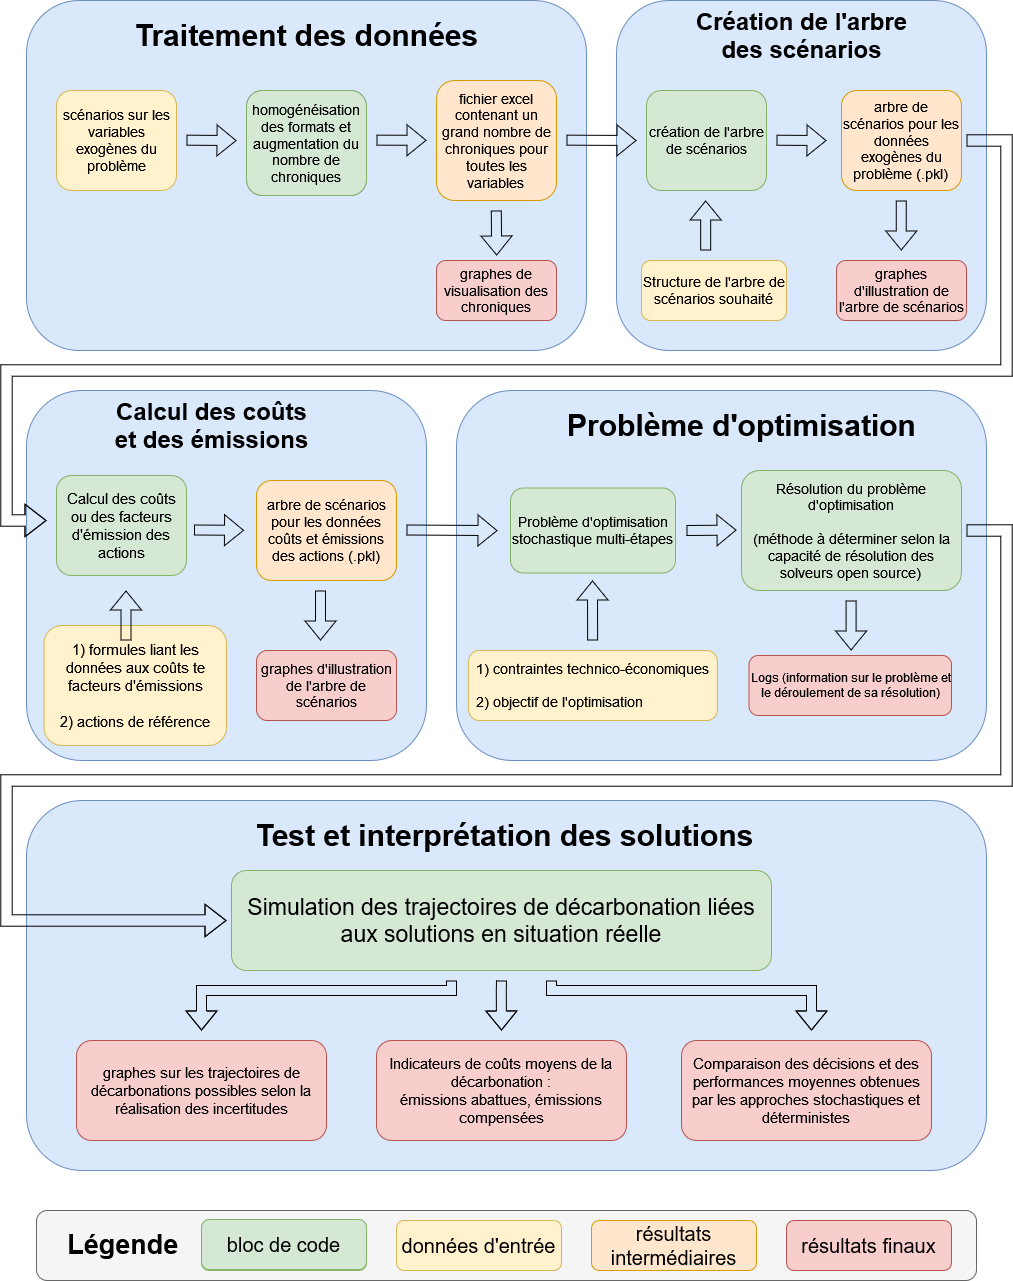

The diagram above was exported from draw.io. Its source (the exported page's mxGraphModel, read from the mxfile embedded in the PNG):
<mxGraphModel dx="6040" dy="3080" grid="1" gridSize="10" guides="1" tooltips="1" connect="1" arrows="1" fold="1" page="1" pageScale="1" pageWidth="827" pageHeight="1169" background="#ffffff" math="0" shadow="0">
  <root>
    <mxCell id="0" />
    <mxCell id="1" parent="0" />
    <mxCell id="Logzwtub48yx_41mjkGW-6" value="" style="rounded=1;whiteSpace=wrap;html=1;fillColor=#dae8fc;strokeColor=#6c8ebf;connectable=0;allowArrows=0;" vertex="1" parent="1">
      <mxGeometry x="20" y="460" width="400" height="370" as="geometry" />
    </mxCell>
    <mxCell id="Logzwtub48yx_41mjkGW-4" value="" style="rounded=1;whiteSpace=wrap;html=1;fillColor=#dae8fc;strokeColor=#6c8ebf;connectable=0;allowArrows=0;" vertex="1" parent="1">
      <mxGeometry x="610" y="70" width="370" height="350" as="geometry" />
    </mxCell>
    <mxCell id="GMd4P8_Klf1V9hqmh4ww-91" value="" style="rounded=1;whiteSpace=wrap;html=1;fillColor=#f5f5f5;strokeColor=#666666;imageWidth=18;allowArrows=0;connectable=0;fontColor=#333333;" parent="1" vertex="1">
      <mxGeometry x="30" y="1280" width="940" height="70" as="geometry" />
    </mxCell>
    <mxCell id="GMd4P8_Klf1V9hqmh4ww-72" value="&lt;font style=&quot;font-size: 30px;&quot;&gt;&lt;b&gt;Problème d'optimisation&lt;/b&gt;&lt;/font&gt;" style="text;html=1;align=center;verticalAlign=middle;resizable=0;points=[];autosize=1;strokeColor=none;fillColor=none;" parent="1" vertex="1">
      <mxGeometry x="558" y="470" width="370" height="50" as="geometry" />
    </mxCell>
    <mxCell id="GMd4P8_Klf1V9hqmh4ww-62" value="" style="rounded=1;whiteSpace=wrap;html=1;fillColor=#dae8fc;strokeColor=#6c8ebf;imageWidth=18;allowArrows=0;connectable=0;" parent="1" vertex="1">
      <mxGeometry x="20" y="870" width="960" height="370" as="geometry" />
    </mxCell>
    <mxCell id="GMd4P8_Klf1V9hqmh4ww-23" value="" style="rounded=1;whiteSpace=wrap;html=1;fillColor=#dae8fc;strokeColor=#6c8ebf;connectable=0;allowArrows=0;" parent="1" vertex="1">
      <mxGeometry x="20" y="70" width="560" height="350" as="geometry" />
    </mxCell>
    <mxCell id="GMd4P8_Klf1V9hqmh4ww-2" value="" style="shape=flexArrow;endArrow=classic;html=1;rounded=0;" parent="1" edge="1">
      <mxGeometry width="50" height="50" relative="1" as="geometry">
        <mxPoint x="180" y="209.66000000000003" as="sourcePoint" />
        <mxPoint x="230" y="210.08" as="targetPoint" />
        <Array as="points">
          <mxPoint x="180" y="209.66000000000003" />
        </Array>
      </mxGeometry>
    </mxCell>
    <mxCell id="GMd4P8_Klf1V9hqmh4ww-3" value="&lt;div style=&quot;font-size: 14px;&quot; align=&quot;center&quot;&gt;&lt;font style=&quot;font-size: 14px;&quot;&gt;homogénéisation des données et augmentation du nombre de chroniques&lt;br&gt;&lt;/font&gt;&lt;/div&gt;" style="rounded=1;whiteSpace=wrap;html=1;fillColor=#dae8fc;strokeColor=#6c8ebf;" parent="1" vertex="1">
      <mxGeometry x="240" y="160" width="120" height="105" as="geometry" />
    </mxCell>
    <mxCell id="GMd4P8_Klf1V9hqmh4ww-4" value="" style="shape=flexArrow;endArrow=classic;html=1;rounded=0;" parent="1" edge="1">
      <mxGeometry width="50" height="50" relative="1" as="geometry">
        <mxPoint x="370" y="209.66000000000003" as="sourcePoint" />
        <mxPoint x="420" y="209.8" as="targetPoint" />
      </mxGeometry>
    </mxCell>
    <mxCell id="GMd4P8_Klf1V9hqmh4ww-6" value="&lt;div style=&quot;font-size: 14px;&quot;&gt;&lt;font style=&quot;font-size: 14px;&quot;&gt;fichier excel&lt;/font&gt;&lt;/div&gt;&lt;div style=&quot;font-size: 14px;&quot;&gt;&lt;font style=&quot;font-size: 14px;&quot;&gt;contenant un grand nombre de chroniques pour toutes les variables&lt;br&gt;&lt;/font&gt;&lt;/div&gt;" style="rounded=1;whiteSpace=wrap;html=1;fillColor=#ffe6cc;strokeColor=#d79b00;" parent="1" vertex="1">
      <mxGeometry x="430" y="150" width="120" height="120" as="geometry" />
    </mxCell>
    <mxCell id="GMd4P8_Klf1V9hqmh4ww-14" value="&lt;div style=&quot;font-size: 14px;&quot;&gt;&lt;font style=&quot;font-size: 14px;&quot;&gt;scénarios sur les variables exogènes du problème&lt;/font&gt;&lt;/div&gt;" style="rounded=1;whiteSpace=wrap;html=1;fillColor=#fff2cc;strokeColor=#d6b656;" parent="1" vertex="1">
      <mxGeometry x="50" y="160" width="120" height="100" as="geometry" />
    </mxCell>
    <mxCell id="GMd4P8_Klf1V9hqmh4ww-15" value="" style="shape=flexArrow;endArrow=classic;html=1;rounded=0;" parent="1" edge="1">
      <mxGeometry width="50" height="50" relative="1" as="geometry">
        <mxPoint x="560" y="209.66000000000005" as="sourcePoint" />
        <mxPoint x="630" y="210" as="targetPoint" />
      </mxGeometry>
    </mxCell>
    <mxCell id="GMd4P8_Klf1V9hqmh4ww-19" value="" style="shape=flexArrow;endArrow=classic;html=1;rounded=0;" parent="1" edge="1">
      <mxGeometry width="50" height="50" relative="1" as="geometry">
        <mxPoint x="770" y="209.72000000000008" as="sourcePoint" />
        <mxPoint x="820.0000000000002" y="210.05" as="targetPoint" />
      </mxGeometry>
    </mxCell>
    <mxCell id="GMd4P8_Klf1V9hqmh4ww-21" value="&lt;font style=&quot;font-size: 14px;&quot;&gt;arbre de scénarios pour les données exogènes du problème (.pkl)&lt;br&gt;&lt;/font&gt;" style="rounded=1;whiteSpace=wrap;html=1;fillColor=#ffe6cc;strokeColor=#d79b00;" parent="1" vertex="1">
      <mxGeometry x="835" y="160" width="120" height="100" as="geometry" />
    </mxCell>
    <mxCell id="GMd4P8_Klf1V9hqmh4ww-24" value="&lt;font style=&quot;font-size: 30px;&quot;&gt;&lt;b&gt;Traitement des données&lt;br&gt;&lt;/b&gt;&lt;/font&gt;" style="text;html=1;align=center;verticalAlign=middle;resizable=0;points=[];autosize=1;strokeColor=none;fillColor=none;" parent="1" vertex="1">
      <mxGeometry x="115" y="80" width="370" height="50" as="geometry" />
    </mxCell>
    <mxCell id="GMd4P8_Klf1V9hqmh4ww-25" value="" style="rounded=1;whiteSpace=wrap;html=1;fillColor=#dae8fc;strokeColor=#6c8ebf;imageWidth=18;allowArrows=0;connectable=0;" parent="1" vertex="1">
      <mxGeometry x="450" y="460" width="530" height="370" as="geometry" />
    </mxCell>
    <mxCell id="GMd4P8_Klf1V9hqmh4ww-26" value="&lt;font style=&quot;font-size: 30px;&quot;&gt;&lt;b&gt;Problème d'optimisation&lt;/b&gt;&lt;/font&gt;" style="text;html=1;align=center;verticalAlign=middle;resizable=0;points=[];autosize=1;strokeColor=none;fillColor=none;" parent="1" vertex="1">
      <mxGeometry x="550" y="470" width="370" height="50" as="geometry" />
    </mxCell>
    <mxCell id="GMd4P8_Klf1V9hqmh4ww-33" value="" style="shape=flexArrow;endArrow=classic;html=1;rounded=0;" parent="1" edge="1">
      <mxGeometry width="50" height="50" relative="1" as="geometry">
        <mxPoint x="489.79" y="280" as="sourcePoint" />
        <mxPoint x="490.20000000000005" y="325" as="targetPoint" />
        <Array as="points" />
      </mxGeometry>
    </mxCell>
    <mxCell id="GMd4P8_Klf1V9hqmh4ww-35" value="" style="shape=flexArrow;endArrow=classic;html=1;rounded=0;" parent="1" edge="1">
      <mxGeometry width="50" height="50" relative="1" as="geometry">
        <mxPoint x="894.76" y="270.0000000000002" as="sourcePoint" />
        <mxPoint x="894.76" y="320" as="targetPoint" />
      </mxGeometry>
    </mxCell>
    <mxCell id="GMd4P8_Klf1V9hqmh4ww-39" value="&lt;font style=&quot;font-size: 14px;&quot;&gt;graphes de visualisation des chroniques&lt;/font&gt;" style="rounded=1;whiteSpace=wrap;html=1;fillColor=#f8cecc;strokeColor=#b85450;" parent="1" vertex="1">
      <mxGeometry x="430" y="330" width="120" height="60" as="geometry" />
    </mxCell>
    <mxCell id="GMd4P8_Klf1V9hqmh4ww-41" value="&lt;div&gt;&lt;font style=&quot;font-size: 14px;&quot;&gt;graphes d'illustration de l'arbre de scénarios&lt;/font&gt;&lt;/div&gt;" style="rounded=1;whiteSpace=wrap;html=1;fillColor=#f8cecc;strokeColor=#b85450;" parent="1" vertex="1">
      <mxGeometry x="830" y="330" width="130" height="60" as="geometry" />
    </mxCell>
    <mxCell id="GMd4P8_Klf1V9hqmh4ww-45" value="&lt;div style=&quot;font-size: 14px;&quot;&gt;&lt;font style=&quot;font-size: 14px;&quot;&gt;Problème d'optimisation stochastique multi-étapes&lt;br&gt;&lt;/font&gt;&lt;/div&gt;" style="rounded=1;whiteSpace=wrap;html=1;fillColor=#d5e8d4;strokeColor=#82b366;" parent="1" vertex="1">
      <mxGeometry x="504" y="557.5" width="165" height="85" as="geometry" />
    </mxCell>
    <mxCell id="GMd4P8_Klf1V9hqmh4ww-61" value="" style="shape=flexArrow;endArrow=classic;html=1;rounded=0;width=11.428571428571429;endSize=6.666666666666666;startArrow=none;" parent="1" edge="1">
      <mxGeometry width="50" height="50" relative="1" as="geometry">
        <mxPoint x="960" y="210" as="sourcePoint" />
        <mxPoint x="40" y="590" as="targetPoint" />
        <Array as="points">
          <mxPoint x="1000" y="210" />
          <mxPoint x="1000" y="440" />
          <mxPoint y="440" />
          <mxPoint y="590" />
        </Array>
      </mxGeometry>
    </mxCell>
    <mxCell id="GMd4P8_Klf1V9hqmh4ww-70" value="" style="shape=flexArrow;endArrow=classic;html=1;rounded=0;" parent="1" edge="1">
      <mxGeometry width="50" height="50" relative="1" as="geometry">
        <mxPoint x="680" y="600" as="sourcePoint" />
        <mxPoint x="730" y="599.6" as="targetPoint" />
      </mxGeometry>
    </mxCell>
    <mxCell id="GMd4P8_Klf1V9hqmh4ww-71" value="&lt;div style=&quot;font-size: 30px;&quot;&gt;&lt;b&gt;&lt;font style=&quot;font-size: 30px;&quot;&gt;Test et interprétation des solutions&lt;br&gt;&lt;/font&gt;&lt;/b&gt;&lt;/div&gt;" style="text;html=1;align=center;verticalAlign=middle;resizable=0;points=[];autosize=1;strokeColor=none;fillColor=none;" parent="1" vertex="1">
      <mxGeometry x="238" y="880" width="520" height="50" as="geometry" />
    </mxCell>
    <mxCell id="GMd4P8_Klf1V9hqmh4ww-85" value="" style="shape=flexArrow;endArrow=classic;html=1;rounded=0;" parent="1" edge="1">
      <mxGeometry width="50" height="50" relative="1" as="geometry">
        <mxPoint x="445" y="1050" as="sourcePoint" />
        <mxPoint x="195" y="1100" as="targetPoint" />
        <Array as="points">
          <mxPoint x="445" y="1060" />
          <mxPoint x="195" y="1060" />
        </Array>
      </mxGeometry>
    </mxCell>
    <mxCell id="GMd4P8_Klf1V9hqmh4ww-86" value="" style="shape=flexArrow;endArrow=classic;html=1;rounded=0;" parent="1" edge="1">
      <mxGeometry width="50" height="50" relative="1" as="geometry">
        <mxPoint x="495" y="1050" as="sourcePoint" />
        <mxPoint x="495" y="1100" as="targetPoint" />
        <Array as="points">
          <mxPoint x="494.8000000000002" y="1060" />
        </Array>
      </mxGeometry>
    </mxCell>
    <mxCell id="GMd4P8_Klf1V9hqmh4ww-87" value="" style="shape=flexArrow;endArrow=classic;html=1;rounded=0;" parent="1" edge="1">
      <mxGeometry width="50" height="50" relative="1" as="geometry">
        <mxPoint x="545" y="1050" as="sourcePoint" />
        <mxPoint x="805" y="1100" as="targetPoint" />
        <Array as="points">
          <mxPoint x="545" y="1060" />
          <mxPoint x="805" y="1060" />
        </Array>
      </mxGeometry>
    </mxCell>
    <mxCell id="GMd4P8_Klf1V9hqmh4ww-88" value="&lt;font size=&quot;1&quot;&gt;&lt;b style=&quot;font-size: 27px;&quot;&gt;Légende&amp;nbsp; &lt;br&gt;&lt;/b&gt;&lt;/font&gt;" style="text;html=1;align=center;verticalAlign=middle;resizable=0;points=[];autosize=1;strokeColor=none;fillColor=none;fontSize=14;" parent="1" vertex="1">
      <mxGeometry x="50" y="1289" width="140" height="50" as="geometry" />
    </mxCell>
    <mxCell id="GMd4P8_Klf1V9hqmh4ww-89" value="&lt;font style=&quot;font-size: 20px;&quot;&gt;bloc de code&lt;/font&gt;" style="rounded=1;whiteSpace=wrap;html=1;fillColor=#d5e8d4;strokeColor=#82b366;" parent="1" vertex="1">
      <mxGeometry x="195" y="1290" width="165" height="50" as="geometry" />
    </mxCell>
    <mxCell id="GMd4P8_Klf1V9hqmh4ww-90" value="&lt;div&gt;&lt;font style=&quot;font-size: 20px;&quot;&gt;données d'entrée&lt;/font&gt;&lt;/div&gt;" style="rounded=1;whiteSpace=wrap;html=1;fillColor=#fff2cc;strokeColor=#d6b656;" parent="1" vertex="1">
      <mxGeometry x="390" y="1290" width="165" height="50" as="geometry" />
    </mxCell>
    <mxCell id="GMd4P8_Klf1V9hqmh4ww-93" value="&lt;font style=&quot;font-size: 15px;&quot;&gt;Comparaison des décisions et des performances moyennes obtenues par les approches stochastiques et déterministes&lt;/font&gt;" style="rounded=1;whiteSpace=wrap;html=1;fillColor=#f8cecc;strokeColor=#b85450;" parent="1" vertex="1">
      <mxGeometry x="675" y="1110" width="250" height="100" as="geometry" />
    </mxCell>
    <mxCell id="GMd4P8_Klf1V9hqmh4ww-94" value="&lt;font style=&quot;font-size: 20px;&quot;&gt;résultats finaux&lt;/font&gt;" style="rounded=1;whiteSpace=wrap;html=1;fillColor=#f8cecc;strokeColor=#b85450;" parent="1" vertex="1">
      <mxGeometry x="780" y="1290" width="165" height="50" as="geometry" />
    </mxCell>
    <mxCell id="GMd4P8_Klf1V9hqmh4ww-95" value="&lt;div style=&quot;font-size: 15px;&quot;&gt;&lt;font style=&quot;font-size: 15px;&quot;&gt;Indicateurs de coûts moyens de la décarbonation : &lt;br&gt;&lt;/font&gt;&lt;/div&gt;&lt;div style=&quot;font-size: 15px;&quot;&gt;&lt;font style=&quot;font-size: 15px;&quot;&gt;émissions abattues, émissions compensées&lt;/font&gt;&lt;/div&gt;" style="rounded=1;whiteSpace=wrap;html=1;fillColor=#f8cecc;strokeColor=#b85450;" parent="1" vertex="1">
      <mxGeometry x="370" y="1110" width="250" height="100" as="geometry" />
    </mxCell>
    <mxCell id="GMd4P8_Klf1V9hqmh4ww-96" value="&lt;font style=&quot;font-size: 15px;&quot;&gt;graphes sur les trajectoires de décarbonations possibles selon la réalisation des incertitudes&lt;/font&gt;" style="rounded=1;whiteSpace=wrap;html=1;fillColor=#f8cecc;strokeColor=#b85450;" parent="1" vertex="1">
      <mxGeometry x="70" y="1110" width="250" height="100" as="geometry" />
    </mxCell>
    <mxCell id="GMd4P8_Klf1V9hqmh4ww-97" value="&lt;font style=&quot;font-size: 20px;&quot;&gt;résultats intermédiaires&lt;/font&gt;" style="rounded=1;whiteSpace=wrap;html=1;fillColor=#ffe6cc;strokeColor=#d79b00;" parent="1" vertex="1">
      <mxGeometry x="585" y="1290" width="165" height="50" as="geometry" />
    </mxCell>
    <mxCell id="GMd4P8_Klf1V9hqmh4ww-98" value="&lt;font style=&quot;font-size: 23px;&quot;&gt;Simulation des trajectoires de décarbonation liées aux solutions en situation réelle&lt;/font&gt;" style="rounded=1;whiteSpace=wrap;html=1;fillColor=#d5e8d4;strokeColor=#82b366;" parent="1" vertex="1">
      <mxGeometry x="225" y="940" width="540" height="100" as="geometry" />
    </mxCell>
    <mxCell id="GMd4P8_Klf1V9hqmh4ww-99" value="&lt;font style=&quot;font-size: 20px;&quot;&gt;bloc de code&lt;/font&gt;" style="rounded=1;whiteSpace=wrap;html=1;fillColor=#d5e8d4;strokeColor=#82b366;" parent="1" vertex="1">
      <mxGeometry x="195" y="1289" width="165" height="50" as="geometry" />
    </mxCell>
    <mxCell id="GMd4P8_Klf1V9hqmh4ww-102" value="&lt;div style=&quot;font-size: 14px;&quot; align=&quot;center&quot;&gt;&lt;font style=&quot;font-size: 14px;&quot;&gt;création de l'arbre de scénarios&lt;/font&gt;&lt;/div&gt;" style="rounded=1;whiteSpace=wrap;html=1;fillColor=#d5e8d4;strokeColor=#82b366;" parent="1" vertex="1">
      <mxGeometry x="640" y="160" width="120" height="100" as="geometry" />
    </mxCell>
    <mxCell id="GMd4P8_Klf1V9hqmh4ww-103" value="&lt;div style=&quot;font-size: 14px;&quot; align=&quot;center&quot;&gt;&lt;font style=&quot;font-size: 14px;&quot;&gt;homogénéisation des formats et augmentation du nombre de chroniques&lt;br&gt;&lt;/font&gt;&lt;/div&gt;" style="rounded=1;whiteSpace=wrap;html=1;fillColor=#d5e8d4;strokeColor=#82b366;" parent="1" vertex="1">
      <mxGeometry x="240" y="160" width="120" height="105" as="geometry" />
    </mxCell>
    <mxCell id="GMd4P8_Klf1V9hqmh4ww-106" value="&lt;div style=&quot;font-size: 14px;&quot;&gt;&lt;font style=&quot;font-size: 14px;&quot;&gt;Résolution du problème d'optimisation&lt;/font&gt;&lt;/div&gt;&lt;div style=&quot;font-size: 14px;&quot;&gt;&lt;font style=&quot;font-size: 14px;&quot;&gt;&lt;br&gt;&lt;/font&gt;&lt;/div&gt;&lt;div style=&quot;font-size: 14px;&quot;&gt;&lt;font style=&quot;font-size: 14px;&quot;&gt;(méthode à déterminer selon la capacité de résolution des solveurs open source)&lt;br&gt;&lt;/font&gt;&lt;/div&gt;" style="rounded=1;whiteSpace=wrap;html=1;fillColor=#d5e8d4;strokeColor=#82b366;" parent="1" vertex="1">
      <mxGeometry x="735" y="540" width="220" height="120" as="geometry" />
    </mxCell>
    <mxCell id="Logzwtub48yx_41mjkGW-5" value="&lt;div style=&quot;font-size: 24px;&quot;&gt;&lt;font style=&quot;font-size: 24px;&quot;&gt;&lt;b&gt;&lt;font style=&quot;font-size: 24px;&quot;&gt;Création de l'arbre &lt;br&gt;&lt;/font&gt;&lt;/b&gt;&lt;/font&gt;&lt;/div&gt;&lt;div style=&quot;font-size: 24px;&quot;&gt;&lt;font style=&quot;font-size: 24px;&quot;&gt;&lt;b&gt;&lt;font style=&quot;font-size: 24px;&quot;&gt;des scénarios&lt;/font&gt;&lt;/b&gt;&lt;/font&gt;&lt;/div&gt;" style="text;html=1;align=center;verticalAlign=middle;resizable=0;points=[];autosize=1;strokeColor=none;fillColor=none;" vertex="1" parent="1">
      <mxGeometry x="680" y="70" width="230" height="70" as="geometry" />
    </mxCell>
    <mxCell id="Logzwtub48yx_41mjkGW-8" value="" style="shape=flexArrow;endArrow=classic;html=1;rounded=0;" edge="1" parent="1">
      <mxGeometry width="50" height="50" relative="1" as="geometry">
        <mxPoint x="187.5" y="599.4999999999999" as="sourcePoint" />
        <mxPoint x="237.5" y="599.83" as="targetPoint" />
      </mxGeometry>
    </mxCell>
    <mxCell id="Logzwtub48yx_41mjkGW-9" value="&lt;font style=&quot;font-size: 14px;&quot;&gt;arbre de scénarios pour les données coûts et émissions des actions (.pkl)&lt;br&gt;&lt;/font&gt;" style="rounded=1;whiteSpace=wrap;html=1;fillColor=#ffe6cc;strokeColor=#d79b00;" vertex="1" parent="1">
      <mxGeometry x="250" y="550" width="140" height="100" as="geometry" />
    </mxCell>
    <mxCell id="Logzwtub48yx_41mjkGW-11" value="&lt;div&gt;&lt;font style=&quot;font-size: 14px;&quot;&gt;graphes d'illustration de l'arbre de scénarios&lt;/font&gt;&lt;/div&gt;" style="rounded=1;whiteSpace=wrap;html=1;fillColor=#f8cecc;strokeColor=#b85450;" vertex="1" parent="1">
      <mxGeometry x="250" y="720" width="140" height="70" as="geometry" />
    </mxCell>
    <mxCell id="Logzwtub48yx_41mjkGW-12" value="&lt;font style=&quot;font-size: 15px;&quot;&gt;Calcul des coûts ou des facteurs d'émission des actions &lt;/font&gt;" style="rounded=1;whiteSpace=wrap;html=1;fillColor=#d5e8d4;strokeColor=#82b366;" vertex="1" parent="1">
      <mxGeometry x="50" y="545" width="130" height="100" as="geometry" />
    </mxCell>
    <mxCell id="Logzwtub48yx_41mjkGW-13" value="&lt;div style=&quot;font-size: 24px;&quot;&gt;&lt;font style=&quot;font-size: 24px;&quot;&gt;&lt;b&gt;&lt;font style=&quot;font-size: 24px;&quot;&gt;Calcul des coûts&lt;/font&gt;&lt;/b&gt;&lt;/font&gt;&lt;/div&gt;&lt;div style=&quot;font-size: 24px;&quot;&gt;&lt;font style=&quot;font-size: 24px;&quot;&gt;&lt;b&gt;&lt;font style=&quot;font-size: 24px;&quot;&gt;et des émissions&lt;br&gt;&lt;/font&gt;&lt;/b&gt;&lt;/font&gt;&lt;/div&gt;" style="text;html=1;align=center;verticalAlign=middle;resizable=0;points=[];autosize=1;strokeColor=none;fillColor=none;" vertex="1" parent="1">
      <mxGeometry x="95" y="460" width="220" height="70" as="geometry" />
    </mxCell>
    <mxCell id="Logzwtub48yx_41mjkGW-16" value="&lt;div&gt;&lt;font style=&quot;font-size: 15px;&quot;&gt;1) formules liant les données aux coûts te facteurs d'émissions&lt;/font&gt;&lt;/div&gt;&lt;div&gt;&lt;font style=&quot;font-size: 15px;&quot;&gt;&lt;br&gt;&lt;/font&gt;&lt;/div&gt;&lt;div&gt;&lt;font style=&quot;font-size: 15px;&quot;&gt;2) actions de référence&lt;br&gt;&lt;/font&gt;&lt;/div&gt;" style="rounded=1;whiteSpace=wrap;html=1;fillColor=#fff2cc;strokeColor=#d6b656;" vertex="1" parent="1">
      <mxGeometry x="37.5" y="695" width="182.5" height="120" as="geometry" />
    </mxCell>
    <mxCell id="Logzwtub48yx_41mjkGW-17" value="" style="shape=flexArrow;endArrow=classic;html=1;rounded=0;" edge="1" parent="1">
      <mxGeometry width="50" height="50" relative="1" as="geometry">
        <mxPoint x="314" y="660" as="sourcePoint" />
        <mxPoint x="314" y="710" as="targetPoint" />
      </mxGeometry>
    </mxCell>
    <mxCell id="Logzwtub48yx_41mjkGW-19" value="" style="shape=flexArrow;endArrow=classic;html=1;rounded=0;" edge="1" parent="1">
      <mxGeometry width="50" height="50" relative="1" as="geometry">
        <mxPoint x="119.5" y="710" as="sourcePoint" />
        <mxPoint x="119.5" y="660" as="targetPoint" />
      </mxGeometry>
    </mxCell>
    <mxCell id="Logzwtub48yx_41mjkGW-20" value="&lt;div style=&quot;font-size: 14px;&quot; align=&quot;left&quot;&gt;&lt;font style=&quot;font-size: 14px;&quot;&gt;1) contraintes technico-économiques&lt;/font&gt;&lt;/div&gt;&lt;div style=&quot;font-size: 14px;&quot;&gt;&lt;font style=&quot;font-size: 14px;&quot;&gt;&lt;br&gt;&lt;/font&gt;&lt;/div&gt;&lt;div style=&quot;font-size: 14px;&quot; align=&quot;left&quot;&gt;&lt;font style=&quot;font-size: 14px;&quot;&gt;2) objectif de l'optimisation&lt;br&gt;&lt;/font&gt;&lt;/div&gt;" style="rounded=1;whiteSpace=wrap;html=1;fillColor=#fff2cc;strokeColor=#d6b656;" vertex="1" parent="1">
      <mxGeometry x="462.13" y="720" width="248.75" height="70" as="geometry" />
    </mxCell>
    <mxCell id="Logzwtub48yx_41mjkGW-21" value="&lt;div style=&quot;font-size: 14px;&quot;&gt;&lt;font style=&quot;font-size: 14px;&quot;&gt;Structure de l'arbre de scénarios souhaité&lt;/font&gt;&lt;/div&gt;" style="rounded=1;whiteSpace=wrap;html=1;fillColor=#fff2cc;strokeColor=#d6b656;" vertex="1" parent="1">
      <mxGeometry x="635" y="330" width="145" height="60" as="geometry" />
    </mxCell>
    <mxCell id="Logzwtub48yx_41mjkGW-24" value="" style="shape=flexArrow;endArrow=classic;html=1;rounded=0;" edge="1" parent="1">
      <mxGeometry width="50" height="50" relative="1" as="geometry">
        <mxPoint x="699.1700000000001" y="320" as="sourcePoint" />
        <mxPoint x="699.1700000000001" y="270" as="targetPoint" />
      </mxGeometry>
    </mxCell>
    <mxCell id="Logzwtub48yx_41mjkGW-25" value="" style="shape=flexArrow;endArrow=classic;html=1;rounded=0;" edge="1" parent="1">
      <mxGeometry width="50" height="50" relative="1" as="geometry">
        <mxPoint x="400" y="599.5000000000002" as="sourcePoint" />
        <mxPoint x="491" y="600.09" as="targetPoint" />
      </mxGeometry>
    </mxCell>
    <mxCell id="Logzwtub48yx_41mjkGW-26" value="" style="shape=flexArrow;endArrow=classic;html=1;rounded=0;" edge="1" parent="1">
      <mxGeometry width="50" height="50" relative="1" as="geometry">
        <mxPoint x="586.12" y="710" as="sourcePoint" />
        <mxPoint x="586" y="650" as="targetPoint" />
      </mxGeometry>
    </mxCell>
    <mxCell id="Logzwtub48yx_41mjkGW-27" value="" style="shape=flexArrow;endArrow=classic;html=1;rounded=0;" edge="1" parent="1">
      <mxGeometry width="50" height="50" relative="1" as="geometry">
        <mxPoint x="844.6000000000003" y="670.0000000000002" as="sourcePoint" />
        <mxPoint x="844.6000000000003" y="720" as="targetPoint" />
      </mxGeometry>
    </mxCell>
    <mxCell id="Logzwtub48yx_41mjkGW-28" value="Logs (information sur le problème et le déroulement de sa résolution)" style="rounded=1;whiteSpace=wrap;html=1;fillColor=#f8cecc;strokeColor=#b85450;" vertex="1" parent="1">
      <mxGeometry x="742.5" y="725" width="202.5" height="60" as="geometry" />
    </mxCell>
    <mxCell id="Logzwtub48yx_41mjkGW-32" value="" style="shape=flexArrow;endArrow=classic;html=1;rounded=0;width=11.428571428571429;endSize=6.666666666666666;startArrow=none;" edge="1" parent="1">
      <mxGeometry width="50" height="50" relative="1" as="geometry">
        <mxPoint x="960" y="600" as="sourcePoint" />
        <mxPoint x="220" y="990" as="targetPoint" />
        <Array as="points">
          <mxPoint x="1000" y="600" />
          <mxPoint x="1000" y="850" />
          <mxPoint y="850" />
          <mxPoint y="990" />
        </Array>
      </mxGeometry>
    </mxCell>
  </root>
</mxGraphModel>